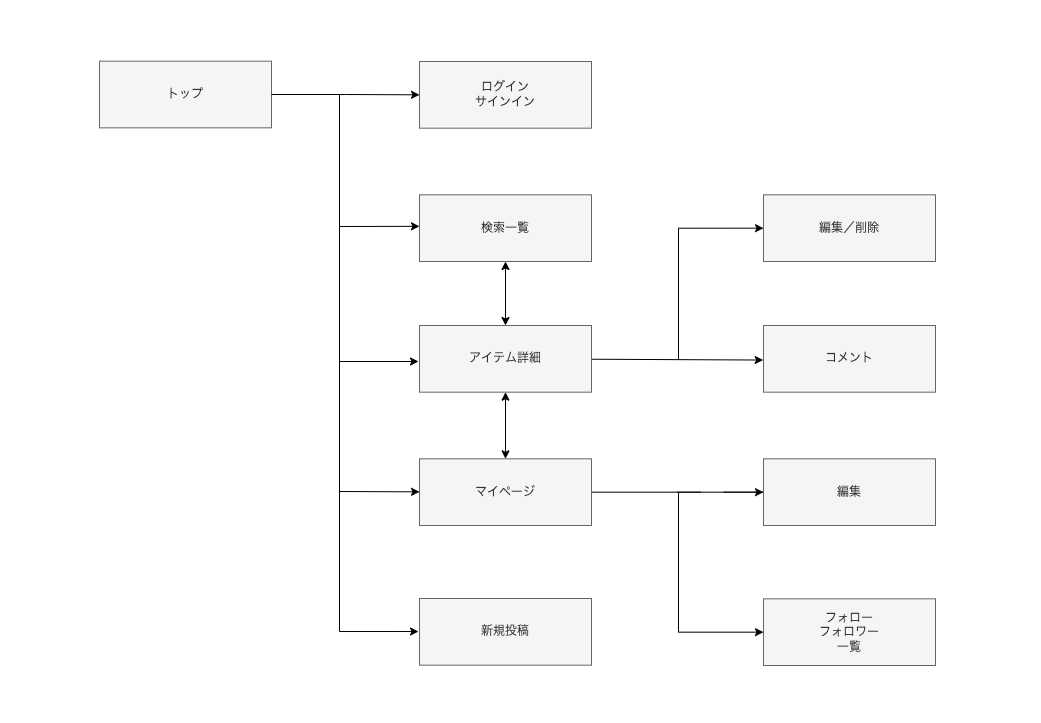

The diagram above was exported from draw.io. Its source (the exported page's mxGraphModel, read from the mxfile embedded in the PNG):
<mxGraphModel dx="674" dy="669" grid="1" gridSize="10" guides="1" tooltips="1" connect="1" arrows="1" fold="1" page="1" pageScale="1" pageWidth="1169" pageHeight="827" background="#FFFFFF" math="0" shadow="0">
  <root>
    <mxCell id="0" />
    <mxCell id="1" parent="0" />
    <mxCell id="3" style="endArrow=classic;startArrow=classic;html=1;fontFamily=Helvetica;fontSize=11;fontColor=rgb(0, 0, 0);align=center;endFill=1;strokeColor=rgb(0, 0, 0);movable=0;resizable=0;rotatable=0;deletable=0;editable=0;connectable=0;" parent="1" source="6" target="15" edge="1">
      <mxGeometry relative="1" as="geometry" />
    </mxCell>
    <mxCell id="4" style="edgeStyle=elbowEdgeStyle;rounded=0;html=1;endArrow=classic;endFill=1;movable=0;resizable=0;rotatable=0;deletable=0;editable=0;connectable=0;" parent="1" source="6" edge="1">
      <mxGeometry relative="1" as="geometry">
        <mxPoint x="651" y="411.0000000000002" as="targetPoint" />
      </mxGeometry>
    </mxCell>
    <mxCell id="5" value="" style="rounded=0;html=1;endArrow=classic;endFill=1;entryX=-0.002;entryY=0.518;entryDx=0;entryDy=0;entryPerimeter=0;movable=0;resizable=0;rotatable=0;deletable=0;editable=0;connectable=0;" parent="1" source="6" target="24" edge="1">
      <mxGeometry relative="1" as="geometry">
        <mxPoint x="695" y="411.33333333333326" as="targetPoint" />
      </mxGeometry>
    </mxCell>
    <mxCell id="6" value="アイテム詳細" style="whiteSpace=wrap;html=1;movable=0;resizable=0;rotatable=0;deletable=0;editable=0;connectable=0;fillColor=#f5f5f5;fontColor=#333333;strokeColor=#666666;" parent="1" vertex="1">
      <mxGeometry x="479" y="378" width="172" height="66.66666666666667" as="geometry" />
    </mxCell>
    <mxCell id="7" value="" style="endArrow=classic;startArrow=classic;html=1;fontFamily=Helvetica;fontSize=11;fontColor=rgb(0, 0, 0);align=center;endFill=1;strokeColor=rgb(0, 0, 0);movable=0;resizable=0;rotatable=0;deletable=0;editable=0;connectable=0;" parent="1" source="9" target="6" edge="1">
      <mxGeometry relative="1" as="geometry" />
    </mxCell>
    <mxCell id="8" style="edgeStyle=elbowEdgeStyle;rounded=0;html=1;entryX=0;entryY=0.5;entryDx=0;entryDy=0;endArrow=classic;endFill=1;movable=0;resizable=0;rotatable=0;deletable=0;editable=0;connectable=0;" parent="1" source="9" target="22" edge="1">
      <mxGeometry relative="1" as="geometry" />
    </mxCell>
    <mxCell id="9" value="マイページ" style="whiteSpace=wrap;html=1;movable=0;resizable=0;rotatable=0;deletable=0;editable=0;connectable=0;fillColor=#f5f5f5;fontColor=#333333;strokeColor=#666666;" parent="1" vertex="1">
      <mxGeometry x="479" y="511.33333333333337" width="172" height="66.66666666666667" as="geometry" />
    </mxCell>
    <mxCell id="10" value="新規投稿" style="whiteSpace=wrap;html=1;movable=0;resizable=0;rotatable=0;deletable=0;editable=0;connectable=0;fillColor=#f5f5f5;fontColor=#333333;strokeColor=#666666;" parent="1" vertex="1">
      <mxGeometry x="479" y="651" width="172" height="66.66666666666667" as="geometry" />
    </mxCell>
    <mxCell id="11" value="" style="strokeWidth=2;html=1;shape=mxgraph.flowchart.annotation_1;align=left;pointerEvents=1;strokeColor=none;movable=0;resizable=0;rotatable=0;deletable=0;editable=0;connectable=0;" parent="1" vertex="1">
      <mxGeometry x="429" y="411.33" width="50" height="100" as="geometry" />
    </mxCell>
    <mxCell id="12" value="トップ" style="whiteSpace=wrap;html=1;movable=0;resizable=0;rotatable=0;deletable=0;editable=0;connectable=0;fillColor=#f5f5f5;fontColor=#333333;strokeColor=#666666;" parent="1" vertex="1">
      <mxGeometry x="159" y="113.66666666666667" width="172" height="66.66666666666667" as="geometry" />
    </mxCell>
    <mxCell id="13" value="ログイン&lt;br&gt;サインイン" style="whiteSpace=wrap;html=1;movable=0;resizable=0;rotatable=0;deletable=0;editable=0;connectable=0;fillColor=#f5f5f5;fontColor=#333333;strokeColor=#666666;" parent="1" vertex="1">
      <mxGeometry x="479" y="114" width="172" height="66.66666666666667" as="geometry" />
    </mxCell>
    <mxCell id="14" style="html=1;exitX=1;exitY=0.5;exitDx=0;exitDy=0;edgeStyle=elbowEdgeStyle;rounded=0;entryX=0;entryY=0.5;entryDx=0;entryDy=0;movable=0;resizable=0;rotatable=0;deletable=0;editable=0;connectable=0;" parent="1" target="23" edge="1">
      <mxGeometry relative="1" as="geometry">
        <mxPoint x="932" y="684.6666666666667" as="targetPoint" />
        <mxPoint x="760" y="544.6666666666667" as="sourcePoint" />
        <Array as="points">
          <mxPoint x="738" y="654" />
        </Array>
      </mxGeometry>
    </mxCell>
    <mxCell id="15" value="検索一覧" style="whiteSpace=wrap;html=1;movable=0;resizable=0;rotatable=0;deletable=0;editable=0;connectable=0;fillColor=#f5f5f5;fontColor=#333333;strokeColor=#666666;" parent="1" vertex="1">
      <mxGeometry x="479" y="247.33333333333334" width="172" height="66.66666666666667" as="geometry" />
    </mxCell>
    <mxCell id="16" value="" style="endArrow=classic;html=1;movable=0;resizable=0;rotatable=0;deletable=0;editable=0;connectable=0;" parent="1" edge="1">
      <mxGeometry width="50" height="50" relative="1" as="geometry">
        <mxPoint x="399" y="279" as="sourcePoint" />
        <mxPoint x="479" y="278.80999999999995" as="targetPoint" />
        <Array as="points" />
      </mxGeometry>
    </mxCell>
    <mxCell id="17" value="" style="endArrow=none;html=1;movable=0;resizable=0;rotatable=0;deletable=0;editable=0;connectable=0;" parent="1" edge="1">
      <mxGeometry width="50" height="50" relative="1" as="geometry">
        <mxPoint x="399" y="684" as="sourcePoint" />
        <mxPoint x="399" y="154" as="targetPoint" />
      </mxGeometry>
    </mxCell>
    <mxCell id="18" value="" style="endArrow=classic;html=1;movable=0;resizable=0;rotatable=0;deletable=0;editable=0;connectable=0;" parent="1" edge="1">
      <mxGeometry width="50" height="50" relative="1" as="geometry">
        <mxPoint x="399" y="414" as="sourcePoint" />
        <mxPoint x="478" y="414" as="targetPoint" />
      </mxGeometry>
    </mxCell>
    <mxCell id="19" value="" style="endArrow=classic;html=1;movable=0;resizable=0;rotatable=0;deletable=0;editable=0;connectable=0;" parent="1" edge="1">
      <mxGeometry width="50" height="50" relative="1" as="geometry">
        <mxPoint x="399" y="544" as="sourcePoint" />
        <mxPoint x="479" y="544.3499999999999" as="targetPoint" />
      </mxGeometry>
    </mxCell>
    <mxCell id="20" value="" style="endArrow=classic;html=1;movable=0;resizable=0;rotatable=0;deletable=0;editable=0;connectable=0;" parent="1" edge="1">
      <mxGeometry width="50" height="50" relative="1" as="geometry">
        <mxPoint x="399" y="684" as="sourcePoint" />
        <mxPoint x="478" y="684.02" as="targetPoint" />
      </mxGeometry>
    </mxCell>
    <mxCell id="21" style="edgeStyle=elbowEdgeStyle;rounded=0;html=1;exitX=0;exitY=0.5;exitDx=0;exitDy=0;endArrow=none;endFill=0;movable=0;resizable=0;rotatable=0;deletable=0;editable=0;connectable=0;" parent="1" source="22" edge="1">
      <mxGeometry relative="1" as="geometry">
        <mxPoint x="783" y="545" as="targetPoint" />
        <Array as="points">
          <mxPoint x="783" y="545" />
        </Array>
      </mxGeometry>
    </mxCell>
    <mxCell id="22" value="編集" style="whiteSpace=wrap;html=1;movable=0;resizable=0;rotatable=0;deletable=0;editable=0;connectable=0;fillColor=#f5f5f5;fontColor=#333333;strokeColor=#666666;" parent="1" vertex="1">
      <mxGeometry x="823" y="511.33333333333337" width="172" height="66.66666666666667" as="geometry" />
    </mxCell>
    <mxCell id="23" value="フォロー&lt;br&gt;フォロワー&lt;br&gt;一覧" style="whiteSpace=wrap;html=1;movable=0;resizable=0;rotatable=0;deletable=0;editable=0;connectable=0;fillColor=#f5f5f5;fontColor=#333333;strokeColor=#666666;" parent="1" vertex="1">
      <mxGeometry x="823" y="651.3333333333334" width="172" height="66.66666666666667" as="geometry" />
    </mxCell>
    <mxCell id="24" value="コメント" style="whiteSpace=wrap;html=1;movable=0;resizable=0;rotatable=0;deletable=0;editable=0;connectable=0;fillColor=#f5f5f5;fontColor=#333333;strokeColor=#666666;" parent="1" vertex="1">
      <mxGeometry x="823" y="378.0033333333334" width="172" height="66.66666666666667" as="geometry" />
    </mxCell>
    <mxCell id="25" value="編集／削除" style="whiteSpace=wrap;html=1;movable=0;resizable=0;rotatable=0;deletable=0;editable=0;connectable=0;fillColor=#f5f5f5;fontColor=#333333;strokeColor=#666666;" parent="1" vertex="1">
      <mxGeometry x="823" y="247.3333333333334" width="172" height="66.66666666666667" as="geometry" />
    </mxCell>
    <mxCell id="26" value="" style="endArrow=classic;html=1;rounded=0;entryX=0;entryY=0.5;entryDx=0;entryDy=0;edgeStyle=orthogonalEdgeStyle;movable=0;resizable=0;rotatable=0;deletable=0;editable=0;connectable=0;" parent="1" target="25" edge="1">
      <mxGeometry width="50" height="50" relative="1" as="geometry">
        <mxPoint x="738" y="412" as="sourcePoint" />
        <mxPoint x="778" y="278.6666666666667" as="targetPoint" />
        <Array as="points">
          <mxPoint x="738" y="281" />
        </Array>
      </mxGeometry>
    </mxCell>
    <mxCell id="27" style="edgeStyle=orthogonalEdgeStyle;rounded=0;html=1;exitX=1;exitY=0.5;exitDx=0;exitDy=0;endArrow=classic;endFill=1;entryX=0;entryY=0.5;entryDx=0;entryDy=0;movable=0;resizable=0;rotatable=0;deletable=0;editable=0;connectable=0;" parent="1" source="12" target="13" edge="1">
      <mxGeometry relative="1" as="geometry" />
    </mxCell>
    <mxCell id="28" value="" style="endArrow=none;html=1;rounded=0;movable=0;resizable=0;rotatable=0;deletable=0;editable=0;connectable=0;" parent="1" edge="1">
      <mxGeometry width="50" height="50" relative="1" as="geometry">
        <mxPoint x="399" y="157.32999999999993" as="sourcePoint" />
        <mxPoint x="399" y="147.32999999999993" as="targetPoint" />
      </mxGeometry>
    </mxCell>
    <mxCell id="29" value="" style="whiteSpace=wrap;html=1;aspect=fixed;strokeWidth=1;strokeColor=none;movable=0;resizable=0;rotatable=0;deletable=0;editable=0;connectable=0;" parent="1" vertex="1">
      <mxGeometry x="60" y="53" width="20" height="20" as="geometry" />
    </mxCell>
    <mxCell id="30" value="" style="whiteSpace=wrap;html=1;aspect=fixed;strokeWidth=1;strokeColor=none;movable=0;resizable=0;rotatable=0;deletable=0;editable=0;connectable=0;" parent="1" vertex="1">
      <mxGeometry x="1080" y="755" width="20" height="20" as="geometry" />
    </mxCell>
  </root>
</mxGraphModel>